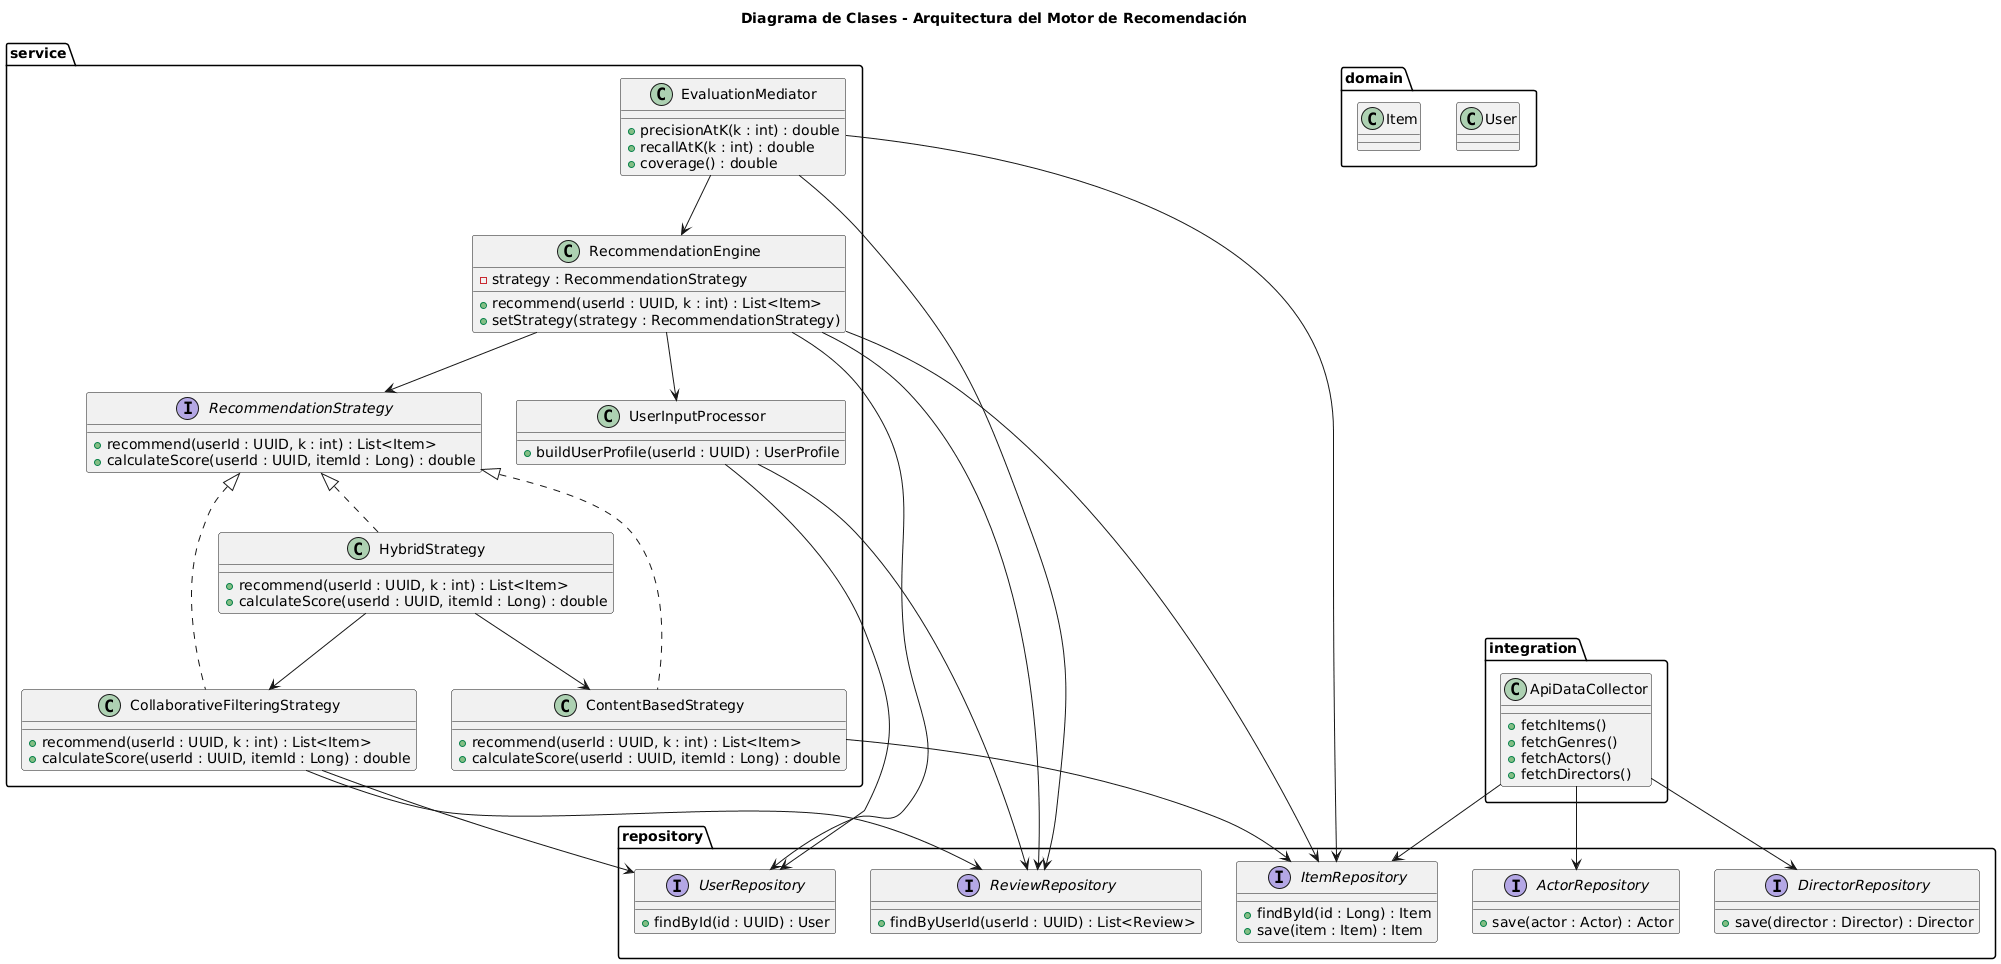

The diagram above was rendered by PlantUML. Its source (embedded in the PNG):
@startuml
title Diagrama de Clases - Arquitectura del Motor de Recomendación

package service {

  class RecommendationEngine {
    - strategy : RecommendationStrategy
    + recommend(userId : UUID, k : int) : List<Item>
    + setStrategy(strategy : RecommendationStrategy)
  }

  interface RecommendationStrategy {
    + recommend(userId : UUID, k : int) : List<Item>
    + calculateScore(userId : UUID, itemId : Long) : double
  }

  class ContentBasedStrategy {
    + recommend(userId : UUID, k : int) : List<Item>
    + calculateScore(userId : UUID, itemId : Long) : double
  }

  class CollaborativeFilteringStrategy {
    + recommend(userId : UUID, k : int) : List<Item>
    + calculateScore(userId : UUID, itemId : Long) : double
  }

  class HybridStrategy {
    + recommend(userId : UUID, k : int) : List<Item>
    + calculateScore(userId : UUID, itemId : Long) : double
  }

  class EvaluationMediator {
    + precisionAtK(k : int) : double
    + recallAtK(k : int) : double
    + coverage() : double
  }

  class UserInputProcessor {
    + buildUserProfile(userId : UUID) : UserProfile
  }
}

package repository {
  interface UserRepository {
    + findById(id : UUID) : User
  }
  interface ItemRepository {
    + findById(id : Long) : Item
    + save(item : Item) : Item
  }
  interface ReviewRepository {
    + findByUserId(userId : UUID) : List<Review>
  }
  interface ActorRepository {
    + save(actor : Actor) : Actor
  }
  interface DirectorRepository {
    + save(director : Director) : Director
  }
}

package integration {
  class ApiDataCollector {
    + fetchItems()
    + fetchGenres()
    + fetchActors()
    + fetchDirectors()
  }
}

package domain {
  class Item
  class User
}

' ==========================
' RELACIONES
' ==========================

RecommendationEngine --> RecommendationStrategy
RecommendationStrategy <|.. ContentBasedStrategy
RecommendationStrategy <|.. CollaborativeFilteringStrategy
RecommendationStrategy <|.. HybridStrategy

HybridStrategy --> ContentBasedStrategy
HybridStrategy --> CollaborativeFilteringStrategy

RecommendationEngine --> ItemRepository
RecommendationEngine --> UserRepository
RecommendationEngine --> ReviewRepository
RecommendationEngine --> UserInputProcessor

UserInputProcessor --> UserRepository
UserInputProcessor --> ReviewRepository

EvaluationMediator --> RecommendationEngine
EvaluationMediator --> ItemRepository
EvaluationMediator --> ReviewRepository

ContentBasedStrategy --> ItemRepository
CollaborativeFilteringStrategy --> UserRepository
CollaborativeFilteringStrategy --> ReviewRepository

ApiDataCollector --> ItemRepository
ApiDataCollector --> ActorRepository
ApiDataCollector --> DirectorRepository
@enduml